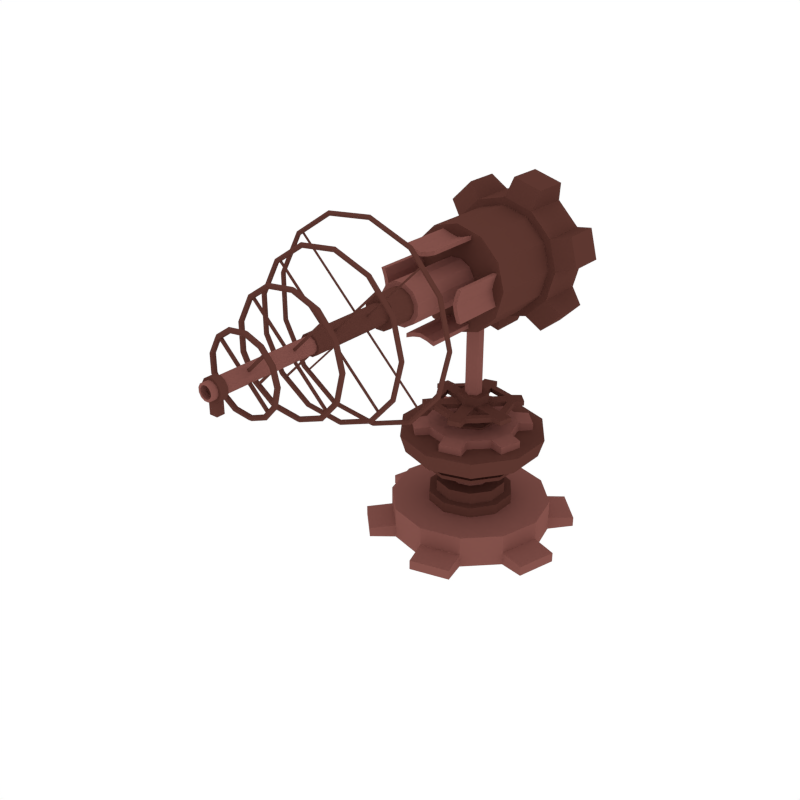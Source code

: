 # Source: Laser02.blend  (saved by Blender 2.79.0; exported with 4.5.12 LTS)
import bpy
from mathutils import Matrix  # noqa: F401  (used for matrix-valued properties, if any)

bpy.ops.wm.read_factory_settings(use_empty=True)
scene = bpy.context.scene
scene.name = 'Scene'

# ---- collections
col_collection_1 = bpy.data.collections.new('Collection 1'); scene.collection.children.link(col_collection_1)

# ---- materials (node trees are filled in below, after node groups)
mat_dark = bpy.data.materials.new('Dark')
mat_dark.alpha_threshold = 0.0
mat_dark.diffuse_color = (0.1107, 0.03844, 0.02956, 1.0)
mat_dark.roughness = 0.5
mat_light = bpy.data.materials.new('Light')
mat_light.alpha_threshold = 0.0
mat_light.diffuse_color = (0.233, 0.08512, 0.07147, 1.0)
mat_light.roughness = 0.5

# ---- material node trees

# ---- world
world_world = bpy.data.worlds.new('World'); scene.world = world_world
world_world.color = (1.0, 1.0, 1.0)
world_world.use_sun_shadow = False
world_world.sun_shadow_jitter_overblur = 0.0
world_world.cycles.sampling_method = 'NONE'
world_world.cycles.sample_map_resolution = 256

# ---- meshes
me_cylinder_002 = bpy.data.meshes.new('Cylinder.002')
me_cylinder_002.from_pydata([(9.506e-07, 0.4792, 0.6761), (9.532e-07, 0.3093, 0.4357), (0.2817, 0.3877, 0.6761), (0.1818, 0.2502, 0.4357), (0.4558, 0.1481, 0.6761), (0.2941, 0.09556, 0.4357), (0.4558, -0.1481, 0.6761), (0.2941, -0.09556, 0.4357), (0.2817, -0.3877, 0.6761), (0.1818, -0.2502, 0.4357), (9.087e-07, -0.4792, 0.6761), (9.262e-07, -0.3093, 0.4357), (-0.2817, -0.3877, 0.6761), (-0.1818, -0.2502, 0.4357), (-0.4558, -0.1481, 0.6761), (-0.2941, -0.09556, 0.4357), (-0.4558, 0.1481, 0.6761), (-0.2941, 0.09556, 0.4357), (-0.2817, 0.3877, 0.6761), (-0.1818, 0.2502, 0.4357), (0.1426, 0.1963, 0.4194), (9.552e-07, 0.2426, 0.4194), (0.2307, 0.07497, 0.4194), (0.2307, -0.07497, 0.4194), (0.1426, -0.1963, 0.4194), (9.34e-07, -0.2426, 0.4194), (-0.1426, -0.1963, 0.4194), (-0.2307, -0.07497, 0.4194), (-0.2307, 0.07497, 0.4194), (-0.1426, 0.1963, 0.4194), (0.1334, 0.1836, 0.3898), (9.551e-07, 0.227, 0.3898), (0.2158, 0.07013, 0.3898), (0.2158, -0.07013, 0.3898), (0.1334, -0.1836, 0.3898), (9.353e-07, -0.227, 0.3898), (-0.1334, -0.1836, 0.3898), (-0.2158, -0.07013, 0.3898), (-0.2158, 0.07013, 0.3898), (-0.1334, 0.1836, 0.3898), (0.07729, 0.1064, 0.3898), (9.545e-07, 0.1315, 0.3898), (0.1251, 0.04063, 0.3898), (0.1251, -0.04063, 0.3898), (0.07729, -0.1064, 0.3898), (9.43e-07, -0.1315, 0.3898), (-0.07729, -0.1064, 0.3898), (-0.1251, -0.04063, 0.3898), (-0.1251, 0.04063, 0.3898), (-0.07729, 0.1064, 0.3898), (0.07729, 0.1064, 0.3163), (9.545e-07, 0.1315, 0.3163), (0.1251, 0.04063, 0.3163), (0.1251, -0.04063, 0.3163), (0.07729, -0.1064, 0.3163), (9.43e-07, -0.1315, 0.3163), (-0.07729, -0.1064, 0.3163), (-0.1251, -0.04063, 0.3163), (-0.1251, 0.04063, 0.3163), (-0.07729, 0.1064, 0.3163), (0.1356, 0.1867, 0.3163), (9.551e-07, 0.2307, 0.3163), (0.2194, 0.0713, 0.3163), (0.2194, -0.0713, 0.3163), (0.1356, -0.1867, 0.3163), (9.35e-07, -0.2307, 0.3163), (-0.1356, -0.1867, 0.3163), (-0.2194, -0.0713, 0.3163), (-0.2194, 0.0713, 0.3163), (-0.1356, 0.1867, 0.3163), (0.1356, 0.1867, 0.2389), (9.551e-07, 0.2307, 0.2389), (0.2194, 0.0713, 0.2389), (0.2194, -0.0713, 0.2389), (0.1356, -0.1867, 0.2389), (9.35e-07, -0.2307, 0.2389), (-0.1356, -0.1867, 0.2389), (-0.2194, -0.0713, 0.2389), (-0.2194, 0.0713, 0.2389), (-0.1356, 0.1867, 0.2389), (0.1646, 0.2265, 0.2369), (9.554e-07, 0.28, 0.2369), (0.2663, 0.08653, 0.2369), (0.2663, -0.08653, 0.2369), (0.1646, -0.2265, 0.2369), (9.31e-07, -0.28, 0.2369), (-0.1646, -0.2265, 0.2369), (-0.2663, -0.08653, 0.2369), (-0.2663, 0.08653, 0.2369), (-0.1646, 0.2265, 0.2369), (0.1646, 0.2265, 0.1563), (9.554e-07, 0.28, 0.1563), (0.2663, 0.08653, 0.1563), (0.2663, -0.08653, 0.1563), (0.1646, -0.2265, 0.1563), (9.31e-07, -0.28, 0.1563), (-0.1646, -0.2265, 0.1563), (-0.2663, -0.08653, 0.1563), (-0.2663, 0.08653, 0.1563), (-0.1646, 0.2265, 0.1563), (0.1472, 0.2026, 0.1563), (9.553e-07, 0.2504, 0.1563), (0.2381, 0.07738, 0.1563), (0.2381, -0.07738, 0.1563), (0.1472, -0.2026, 0.1563), (9.334e-07, -0.2504, 0.1563), (-0.1472, -0.2026, 0.1563), (-0.2381, -0.07738, 0.1563), (-0.2381, 0.07738, 0.1563), (-0.1472, 0.2026, 0.1563), (0.1472, 0.2026, 0.1647), (9.553e-07, 0.2504, 0.1647), (0.2381, 0.07738, 0.1647), (0.2381, -0.07738, 0.1647), (0.1472, -0.2026, 0.1647), (9.334e-07, -0.2504, 0.1647), (-0.1472, -0.2026, 0.1647), (-0.2381, -0.07738, 0.1647), (-0.2381, 0.07738, 0.1647), (-0.1472, 0.2026, 0.1647), (9.517e-07, 0.4427, 0.5559), (0.2602, 0.3582, 0.5559), (0.421, 0.1368, 0.5559), (0.421, -0.1368, 0.5559), (0.2602, -0.3582, 0.5559), (9.13e-07, -0.4427, 0.5559), (-0.2602, -0.3582, 0.5559), (-0.421, -0.1368, 0.5559), (-0.421, 0.1368, 0.5559), (-0.2602, 0.3582, 0.5559), (9.484e-07, 0.5243, -0.0436), (9.484e-07, 0.5243, 0.0436), (0.2622, 0.4541, -0.0436), (0.2622, 0.4541, 0.0436), (0.4541, 0.2622, -0.0436), (0.4541, 0.2622, 0.0436), (0.5243, 7.878e-08, -0.0436), (0.5243, 7.878e-08, 0.0436), (0.4541, -0.2622, -0.0436), (0.4541, -0.2622, 0.0436), (0.2622, -0.4541, -0.0436), (0.2622, -0.4541, 0.0436), (1.028e-06, -0.5243, -0.0436), (1.028e-06, -0.5243, 0.0436), (-0.2622, -0.4541, -0.0436), (-0.2622, -0.4541, 0.0436), (-0.4541, -0.2622, -0.0436), (-0.4541, -0.2622, 0.0436), (-0.5243, -1.421e-07, -0.0436), (-0.5243, -1.421e-07, 0.0436), (-0.4541, 0.2622, -0.0436), (-0.4541, 0.2622, 0.0436), (-0.2622, 0.4541, -0.0436), (-0.2622, 0.4541, 0.0436), (-0.04622, 0.6884, -0.0321), (-0.04622, 0.6884, 0.0321), (0.3842, 0.573, 0.0321), (0.3842, 0.573, -0.0321), (0.573, 0.3842, -0.0321), (0.573, 0.3842, 0.0321), (0.6884, -0.04622, 0.0321), (0.6884, -0.04622, -0.0321), (0.6193, -0.3042, -0.0321), (0.6193, -0.3042, 0.0321), (0.3042, -0.6193, 0.0321), (0.3042, -0.6193, -0.0321), (0.04622, -0.6884, -0.0321), (0.04622, -0.6884, 0.0321), (-0.3842, -0.573, 0.0321), (-0.3842, -0.573, -0.0321), (-0.573, -0.3842, -0.0321), (-0.573, -0.3842, 0.0321), (-0.6884, 0.04622, 0.0321), (-0.6884, 0.04622, -0.0321), (-0.6193, 0.3042, -0.0321), (-0.6193, 0.3042, 0.0321), (-0.3042, 0.6193, 0.0321), (-0.3042, 0.6193, -0.0321), (0.2622, 0.4541, 0.1693), (9.484e-07, 0.5243, 0.1693), (0.4541, 0.2622, 0.1693), (0.5243, 7.878e-08, 0.1693), (0.4541, -0.2622, 0.1693), (0.2622, -0.4541, 0.1693), (1.028e-06, -0.5243, 0.1693), (-0.2622, -0.4541, 0.1693), (-0.4541, -0.2622, 0.1693), (-0.5243, -1.421e-07, 0.1693), (-0.4541, 0.2622, 0.1693), (-0.2622, 0.4541, 0.1693), (9.537e-07, 0.2627, 0.5544), (0.1544, 0.2125, 0.5544), (0.2499, 0.08118, 0.5544), (0.2499, -0.08118, 0.5544), (0.1544, -0.2125, 0.5544), (9.308e-07, -0.2627, 0.5544), (-0.1544, -0.2125, 0.5544), (-0.2498, -0.08118, 0.5544), (-0.2498, 0.08118, 0.5544), (-0.1544, 0.2125, 0.5544), (9.546e-07, 0.2217, 0.4653), (0.1303, 0.1794, 0.4653), (0.2109, 0.06851, 0.4653), (0.2109, -0.06851, 0.4653), (0.1303, -0.1794, 0.4653), (9.352e-07, -0.2217, 0.4653), (-0.1303, -0.1794, 0.4653), (-0.2109, -0.06851, 0.4653), (-0.2109, 0.06851, 0.4653), (-0.1303, 0.1794, 0.4653), (9.545e-07, 0.3174, 0.4648), (0.1866, 0.2568, 0.4648), (0.3019, 0.09808, 0.4648), (0.3019, -0.09808, 0.4648), (0.1866, -0.2568, 0.4648), (9.268e-07, -0.3174, 0.4648), (-0.1866, -0.2568, 0.4648), (-0.3019, -0.09808, 0.4648), (-0.3019, 0.09808, 0.4648), (-0.1866, 0.2568, 0.4648)], [], [(210, 211, 3, 1), (211, 212, 5, 3), (212, 213, 7, 5), (213, 214, 9, 7), (214, 215, 11, 9), (215, 216, 13, 11), (216, 217, 15, 13), (217, 218, 17, 15), (15, 27, 26, 13), (218, 219, 19, 17), (219, 210, 1, 19), (0, 18, 16, 14, 12, 10, 8, 6, 4, 2), (28, 38, 37, 27), (13, 26, 25, 11), (11, 25, 24, 9), (9, 24, 23, 7), (3, 20, 21, 1), (7, 23, 22, 5), (5, 22, 20, 3), (1, 21, 29, 19), (19, 29, 28, 17), (17, 28, 27, 15), (33, 43, 42, 32), (25, 35, 34, 24), (22, 32, 30, 20), (29, 39, 38, 28), (26, 36, 35, 25), (23, 33, 32, 22), (21, 31, 39, 29), (27, 37, 36, 26), (24, 34, 33, 23), (20, 30, 31, 21), (47, 57, 56, 46), (31, 41, 49, 39), (37, 47, 46, 36), (34, 44, 43, 33), (30, 40, 41, 31), (38, 48, 47, 37), (35, 45, 44, 34), (32, 42, 40, 30), (39, 49, 48, 38), (36, 46, 45, 35), (54, 64, 63, 53), (44, 54, 53, 43), (40, 50, 51, 41), (48, 58, 57, 47), (45, 55, 54, 44), (42, 52, 50, 40), (49, 59, 58, 48), (46, 56, 55, 45), (43, 53, 52, 42), (41, 51, 59, 49), (60, 70, 71, 61), (50, 60, 61, 51), (58, 68, 67, 57), (55, 65, 64, 54), (52, 62, 60, 50), (59, 69, 68, 58), (56, 66, 65, 55), (53, 63, 62, 52), (51, 61, 69, 59), (57, 67, 66, 56), (78, 88, 87, 77), (68, 78, 77, 67), (65, 75, 74, 64), (62, 72, 70, 60), (69, 79, 78, 68), (66, 76, 75, 65), (63, 73, 72, 62), (61, 71, 79, 69), (67, 77, 76, 66), (64, 74, 73, 63), (85, 95, 94, 84), (75, 85, 84, 74), (72, 82, 80, 70), (79, 89, 88, 78), (76, 86, 85, 75), (73, 83, 82, 72), (71, 81, 89, 79), (77, 87, 86, 76), (74, 84, 83, 73), (70, 80, 81, 71), (97, 107, 106, 96), (82, 92, 90, 80), (89, 99, 98, 88), (86, 96, 95, 85), (83, 93, 92, 82), (81, 91, 99, 89), (87, 97, 96, 86), (84, 94, 93, 83), (80, 90, 91, 81), (88, 98, 97, 87), (104, 114, 113, 103), (94, 104, 103, 93), (90, 100, 101, 91), (98, 108, 107, 97), (95, 105, 104, 94), (92, 102, 100, 90), (99, 109, 108, 98), (96, 106, 105, 95), (93, 103, 102, 92), (91, 101, 109, 99), (110, 112, 113, 114, 115, 116, 117, 118, 119, 111), (100, 110, 111, 101), (108, 118, 117, 107), (105, 115, 114, 104), (102, 112, 110, 100), (109, 119, 118, 108), (106, 116, 115, 105), (103, 113, 112, 102), (101, 111, 119, 109), (107, 117, 116, 106), (18, 0, 120, 129), (16, 18, 129, 128), (14, 16, 128, 127), (12, 14, 127, 126), (10, 12, 126, 125), (8, 10, 125, 124), (6, 8, 124, 123), (4, 6, 123, 122), (2, 4, 122, 121), (0, 2, 121, 120), (130, 131, 133, 132), (149, 151, 175, 172), (134, 135, 137, 136), (144, 145, 168, 169), (138, 139, 141, 140), (135, 134, 158, 159), (142, 143, 145, 144), (150, 148, 173, 174), (146, 147, 149, 148), (153, 131, 155, 176), (137, 135, 180, 181), (150, 151, 153, 152), (133, 135, 159, 156), (130, 132, 134, 136, 138, 140, 142, 144, 146, 148, 150, 152), (157, 156, 159, 158), (161, 160, 163, 162), (165, 164, 167, 166), (169, 168, 171, 170), (173, 172, 175, 174), (177, 176, 155, 154), (146, 144, 169, 170), (140, 141, 164, 165), (151, 150, 174, 175), (145, 147, 171, 168), (142, 140, 165, 166), (136, 137, 160, 161), (147, 146, 170, 171), (131, 130, 154, 155), (141, 143, 167, 164), (138, 136, 161, 162), (132, 133, 156, 157), (143, 142, 166, 167), (152, 153, 176, 177), (137, 139, 163, 160), (134, 132, 157, 158), (130, 152, 177, 154), (139, 138, 162, 163), (148, 149, 172, 173), (178, 179, 189, 188, 187, 186, 185, 184, 183, 182, 181, 180), (153, 151, 188, 189), (135, 133, 178, 180), (151, 149, 187, 188), (149, 147, 186, 187), (147, 145, 185, 186), (145, 143, 184, 185), (143, 141, 183, 184), (141, 139, 182, 183), (139, 137, 181, 182), (131, 153, 189, 179), (133, 131, 179, 178), (129, 120, 190, 199), (128, 129, 199, 198), (127, 128, 198, 197), (126, 127, 197, 196), (125, 126, 196, 195), (124, 125, 195, 194), (123, 124, 194, 193), (122, 123, 193, 192), (121, 122, 192, 191), (120, 121, 191, 190), (199, 190, 200, 209), (198, 199, 209, 208), (197, 198, 208, 207), (196, 197, 207, 206), (195, 196, 206, 205), (194, 195, 205, 204), (193, 194, 204, 203), (192, 193, 203, 202), (191, 192, 202, 201), (190, 191, 201, 200), (209, 200, 210, 219), (208, 209, 219, 218), (207, 208, 218, 217), (206, 207, 217, 216), (205, 206, 216, 215), (204, 205, 215, 214), (203, 204, 214, 213), (202, 203, 213, 212), (201, 202, 212, 211), (200, 201, 211, 210)])
me_cylinder_002.polygons.foreach_set('material_index', [0, 0, 0, 0, 0, 0, 0, 0, 0, 0, 0, 0, 0, 0, 0, 0, 0, 0, 0, 0, 0, 0, 0, 0, 0, 0, 0, 0, 0, 0, 0, 0, 1, 0, 0, 0, 0, 0, 0, 0, 0, 0, 0, 1, 1, 1, 1, 1, 1, 1, 1, 1, 0, 0, 0, 0, 0, 0, 0, 0, 0, 0, 0, 0, 0, 0, 0, 0, 0, 0, 0, 0, 0, 0, 0, 0, 0, 0, 0, 0, 0, 0, 0, 0, 0, 0, 0, 0, 0, 0, 0, 0, 0, 0, 0, 0, 0, 0, 0, 0, 0, 0, 1, 0, 0, 0, 0, 0, 0, 0, 0, 0, 0, 0, 0, 0, 0, 0, 0, 0, 0, 0, 1, 1, 1, 1, 1, 1, 1, 1, 1, 1, 1, 1, 1, 1, 1, 1, 1, 1, 1, 1, 1, 1, 1, 1, 1, 1, 1, 1, 1, 1, 1, 1, 1, 1, 1, 1, 1, 1, 1, 1, 1, 1, 1, 1, 1, 1, 1, 1, 1, 1, 0, 0, 0, 0, 0, 0, 0, 0, 0, 0, 0, 0, 0, 0, 0, 0, 0, 0, 0, 0, 0, 0, 0, 0, 0, 0, 0, 0, 0, 0])
me_cylinder_002.materials.append(mat_dark)
me_cylinder_002.materials.append(mat_light)
me_cylinder_002.use_remesh_preserve_volume = False
me_cylinder_002.use_remesh_preserve_attributes = False
me_cylinder_002.use_mirror_vertex_groups = False
me_cylinder_002.update()
me_cylinder_247 = bpy.data.meshes.new('Cylinder.247')
me_cylinder_247.from_pydata([(0.1274, -0.7246, 0.3492), (0.1274, -0.06371, 0.3492), (0.1277, -0.7246, 0.2786), (0.1277, -0.06371, 0.2786), (0.09253, -0.7246, 0.2173), (0.09253, -0.06371, 0.2173), (0.03146, -0.7246, 0.1817), (0.03146, -0.06371, 0.1817), (-0.0392, -0.7246, 0.1815), (-0.0392, -0.06371, 0.1815), (-0.1005, -0.7246, 0.2166), (-0.1005, -0.06371, 0.2166), (-0.136, -0.7246, 0.2777), (-0.136, -0.06371, 0.2777), (-0.1363, -0.7246, 0.3483), (-0.1363, -0.06371, 0.3483), (-0.1012, -0.7246, 0.4097), (-0.1012, -0.06371, 0.4097), (-0.04008, -0.7246, 0.4452), (-0.04008, -0.06371, 0.4452), (0.03058, -0.7246, 0.4454), (0.03058, -0.06371, 0.4454), (0.09189, -0.7246, 0.4103), (0.09189, -0.06371, 0.4103), (0.09691, -0.7246, 0.3409), (0.09709, -0.7246, 0.2867), (0.0701, -0.7246, 0.2395), (0.02318, -0.7246, 0.2122), (-0.03111, -0.7246, 0.2121), (-0.07822, -0.7246, 0.239), (-0.1055, -0.7246, 0.286), (-0.1057, -0.7246, 0.3403), (-0.07872, -0.7246, 0.3874), (-0.03179, -0.7246, 0.4147), (0.0225, -0.7246, 0.4149), (0.0696, -0.7246, 0.3879), (0.09691, -0.8925, 0.3409), (0.09709, -0.8925, 0.2867), (0.0701, -0.8925, 0.2395), (0.02318, -0.8925, 0.2122), (-0.03111, -0.8925, 0.2121), (-0.07822, -0.8925, 0.239), (-0.1055, -0.8925, 0.286), (-0.1057, -0.8925, 0.3403), (-0.07872, -0.8925, 0.3874), (-0.03179, -0.8925, 0.4147), (0.0225, -0.8925, 0.4149), (0.0696, -0.8925, 0.3879), (0.05846, -0.8925, 0.3305), (0.05857, -0.8925, 0.2968), (0.04184, -0.8925, 0.2676), (0.01274, -0.8925, 0.2507), (-0.02093, -0.8925, 0.2506), (-0.05015, -0.8925, 0.2673), (-0.06708, -0.8925, 0.2964), (-0.06719, -0.8925, 0.3301), (-0.05046, -0.8925, 0.3593), (-0.02135, -0.8925, 0.3762), (0.01231, -0.8925, 0.3763), (0.04153, -0.8925, 0.3596), (0.05846, -1.44, 0.3305), (0.05857, -1.44, 0.2968), (0.04184, -1.44, 0.2676), (0.01274, -1.44, 0.2507), (-0.02093, -1.44, 0.2506), (-0.05015, -1.44, 0.2673), (-0.06708, -1.44, 0.2964), (-0.06719, -1.44, 0.3301), (-0.05046, -1.44, 0.3593), (-0.02135, -1.44, 0.3762), (0.01231, -1.44, 0.3763), (0.04153, -1.44, 0.3596), (0.04482, -1.44, 0.3268), (0.04491, -1.44, 0.3004), (0.03181, -1.44, 0.2776), (0.009032, -1.44, 0.2643), (-0.01732, -1.44, 0.2642), (-0.04019, -1.44, 0.2773), (-0.05344, -1.44, 0.3001), (-0.05353, -1.44, 0.3265), (-0.04043, -1.44, 0.3493), (-0.01765, -1.44, 0.3626), (0.008702, -1.44, 0.3627), (0.03157, -1.44, 0.3496), (0.04482, -2.139, 0.3268), (0.04491, -2.139, 0.3004), (0.03181, -2.139, 0.2776), (0.009032, -2.139, 0.2643), (-0.01732, -2.139, 0.2642), (-0.04019, -2.139, 0.2773), (-0.05344, -2.139, 0.3001), (-0.05353, -2.139, 0.3265), (-0.04043, -2.139, 0.3493), (-0.01765, -2.139, 0.3626), (0.008702, -2.139, 0.3627), (0.03157, -2.139, 0.3496), (0.02116, -2.055, 0.2487), (-0.02935, -2.055, 0.2485), (-0.0513, -2.055, 0.2657), (-0.06866, -2.055, 0.2955), (-0.06878, -2.055, 0.3301), (-0.05162, -2.055, 0.36), (-0.02178, -2.055, 0.3774), (0.01273, -2.055, 0.3775), (0.04269, -2.055, 0.3603), (0.06004, -2.055, 0.3305), (0.06016, -2.055, 0.296), (0.043, -2.055, 0.266), (0.02116, -2.104, 0.2487), (-0.02935, -2.104, 0.2485), (-0.0513, -2.104, 0.2657), (-0.06866, -2.104, 0.2955), (-0.06878, -2.104, 0.3301), (-0.05162, -2.104, 0.36), (-0.02178, -2.104, 0.3774), (0.01273, -2.104, 0.3775), (0.04269, -2.104, 0.3603), (0.06004, -2.104, 0.3305), (0.06016, -2.104, 0.296), (0.043, -2.104, 0.266), (0.03184, -2.139, 0.3233), (0.03191, -2.139, 0.3039), (0.02227, -2.139, 0.2871), (0.005507, -2.139, 0.2773), (-0.01388, -2.139, 0.2772), (-0.03071, -2.139, 0.2869), (-0.04046, -2.139, 0.3036), (-0.04052, -2.139, 0.323), (-0.03089, -2.139, 0.3399), (-0.01413, -2.139, 0.3496), (0.005264, -2.139, 0.3497), (0.02209, -2.139, 0.34), (0.03184, -1.457, 0.3233), (0.0319, -1.457, 0.3039), (0.02227, -1.457, 0.2871), (0.005507, -1.457, 0.2773), (-0.01388, -1.457, 0.2772), (-0.03071, -1.457, 0.2869), (-0.04046, -1.457, 0.3036), (-0.04052, -1.457, 0.323), (-0.03089, -1.457, 0.3399), (-0.01413, -1.457, 0.3496), (0.005264, -1.457, 0.3497), (0.02209, -1.457, 0.34), (0.02116, -2.055, 0.1749), (-0.02935, -2.055, 0.1748), (0.02116, -2.104, 0.1749), (-0.02935, -2.104, 0.1748), (0.2609, -0.5472, 0.414), (0.2609, 0.06002, 0.414), (0.261, -0.5472, 0.2138), (0.261, 0.06002, 0.2138), (0.2878, -0.5472, 0.414), (0.2879, -0.5472, 0.2138), (0.2879, 0.06002, 0.2138), (0.2878, 0.06002, 0.414), (0.2421, -0.5472, 0.3639), (0.2318, -0.5472, 0.3139), (0.2422, -0.5472, 0.2639), (0.2422, 0.06002, 0.2639), (0.2318, 0.06002, 0.3139), (0.2421, 0.06002, 0.3639), (0.269, -0.5472, 0.3639), (0.2587, -0.5472, 0.3139), (0.2691, -0.5472, 0.2639), (0.2691, 0.06002, 0.2639), (0.2587, 0.06002, 0.3139), (0.269, 0.06002, 0.3639), (-0.2614, -0.5472, 0.414), (-0.2614, 0.06002, 0.414), (-0.2615, -0.5472, 0.2138), (-0.2615, 0.06002, 0.2138), (-0.2883, -0.5472, 0.414), (-0.2884, -0.5472, 0.2138), (-0.2884, 0.06002, 0.2138), (-0.2883, 0.06002, 0.414), (-0.2426, -0.5472, 0.3639), (-0.2324, -0.5472, 0.3139), (-0.2427, -0.5472, 0.2639), (-0.2427, 0.06002, 0.2639), (-0.2324, 0.06002, 0.3139), (-0.2426, 0.06002, 0.3639), (-0.2695, -0.5472, 0.3639), (-0.2593, -0.5472, 0.3139), (-0.2696, -0.5472, 0.2639), (-0.2696, 0.06002, 0.2639), (-0.2593, 0.06002, 0.3139), (-0.2695, 0.06002, 0.3639), (9.039e-07, 0.2542, -0.07236), (9.039e-07, 0.5579, -0.07236), (0.1929, 0.2542, -0.02066), (0.1929, 0.5579, -0.02066), (0.3342, 0.2542, 0.1206), (0.3342, 0.5579, 0.1206), (0.3859, 0.2542, 0.3135), (0.3859, 0.5579, 0.3135), (0.3342, 0.2542, 0.5065), (0.3342, 0.5579, 0.5065), (0.1929, 0.2542, 0.6477), (0.1929, 0.5579, 0.6477), (9.621e-07, 0.2542, 0.6994), (9.621e-07, 0.5579, 0.6994), (-0.1929, 0.2542, 0.6477), (-0.1929, 0.5579, 0.6477), (-0.3342, 0.2542, 0.5065), (-0.3342, 0.5579, 0.5065), (-0.3859, 0.2542, 0.3135), (-0.3859, 0.5579, 0.3135), (-0.3342, 0.2542, 0.1206), (-0.3342, 0.5579, 0.1206), (-0.1929, 0.2542, -0.02066), (-0.1929, 0.5579, -0.02066), (-0.03402, 0.2943, -0.1931), (-0.03402, 0.5178, -0.1931), (0.2828, 0.5178, -0.1082), (0.2828, 0.2943, -0.1082), (0.4217, 0.2943, 0.03076), (0.4217, 0.5178, 0.03076), (0.5066, 0.5178, 0.3475), (0.5066, 0.2943, 0.3475), (0.4558, 0.2943, 0.5374), (0.4558, 0.5178, 0.5374), (0.2238, 0.5178, 0.7693), (0.2238, 0.2943, 0.7693), (0.03402, 0.2943, 0.8201), (0.03402, 0.5178, 0.8201), (-0.2828, 0.5178, 0.7353), (-0.2828, 0.2943, 0.7353), (-0.4217, 0.2943, 0.5963), (-0.4217, 0.5178, 0.5963), (-0.5066, 0.5178, 0.2795), (-0.5066, 0.2943, 0.2795), (-0.4558, 0.2943, 0.08968), (-0.4558, 0.5178, 0.08968), (-0.2238, 0.5178, -0.1422), (-0.2238, 0.2943, -0.1422), (9.033e-07, 0.2542, -0.0243), (0.1689, 0.2542, 0.02096), (0.2926, 0.2542, 0.1446), (0.3378, 0.2542, 0.3135), (0.2926, 0.2542, 0.4824), (0.1689, 0.2542, 0.6061), (9.543e-07, 0.2542, 0.6513), (-0.1689, 0.2542, 0.6061), (-0.2926, 0.2542, 0.4824), (-0.3378, 0.2542, 0.3135), (-0.2926, 0.2542, 0.1446), (-0.1689, 0.2542, 0.02096), (9.033e-07, -0.2108, -0.0243), (0.1689, -0.2108, 0.02096), (0.2926, -0.2108, 0.1446), (0.3378, -0.2108, 0.3135), (0.2926, -0.2108, 0.4824), (0.1689, -0.2108, 0.6061), (9.543e-07, -0.2108, 0.6513), (-0.1689, -0.2108, 0.6061), (-0.2926, -0.2108, 0.4824), (-0.3378, -0.2108, 0.3135), (-0.2926, -0.2108, 0.1446), (-0.1689, -0.2108, 0.02096), (0.09981, -0.5472, 0.05279), (0.09981, 0.06002, 0.05279), (-0.1003, -0.5472, 0.05262), (-0.1003, 0.06002, 0.05262), (0.09981, -0.5472, 0.02588), (-0.1003, -0.5472, 0.02572), (-0.1003, 0.06002, 0.02572), (0.09981, 0.06002, 0.02588), (0.04978, -0.5472, 0.07152), (-0.0002569, -0.5472, 0.08181), (-0.05029, -0.5472, 0.07144), (-0.05029, 0.06002, 0.07144), (-0.000257, 0.06002, 0.08181), (0.04978, 0.06002, 0.07152), (0.04978, -0.5472, 0.04462), (-0.0002569, -0.5472, 0.05491), (-0.05029, -0.5472, 0.04454), (-0.05029, 0.06002, 0.04454), (-0.000257, 0.06002, 0.05491), (0.04978, 0.06002, 0.04462), (0.09981, -0.5472, 0.575), (0.09981, 0.06002, 0.575), (-0.1003, -0.5472, 0.5752), (-0.1003, 0.06002, 0.5752), (0.09981, -0.5472, 0.6019), (-0.1003, -0.5472, 0.6021), (-0.1003, 0.06002, 0.6021), (0.09981, 0.06002, 0.6019), (0.04978, -0.5472, 0.5563), (-0.0002568, -0.5472, 0.546), (-0.05029, -0.5472, 0.5564), (-0.05029, 0.06002, 0.5564), (-0.000257, 0.06002, 0.546), (0.04978, 0.06002, 0.5563), (0.04978, -0.5472, 0.5832), (-0.0002568, -0.5472, 0.5729), (-0.05029, -0.5472, 0.5833), (-0.05029, 0.06002, 0.5833), (-0.000257, 0.06002, 0.5729), (0.04978, 0.06002, 0.5832), (0.3706, -1.583, 0.313), (0.3584, -1.566, 0.313), (0.3412, -1.571, 0.313), (0.3375, -1.583, 0.313), (0.3412, -1.594, 0.313), (0.3584, -1.599, 0.313), (0.3277, -1.583, 0.1388), (0.3169, -1.566, 0.1444), (0.3016, -1.571, 0.1524), (0.2984, -1.583, 0.1542), (0.3016, -1.594, 0.1524), (0.3169, -1.599, 0.1444), (0.2087, -1.583, 0.004451), (0.2018, -1.566, 0.01447), (0.192, -1.571, 0.02865), (0.1899, -1.583, 0.03169), (0.192, -1.594, 0.02865), (0.2018, -1.599, 0.01447), (0.04088, -1.583, -0.05918), (0.03942, -1.566, -0.04709), (0.03734, -1.571, -0.02999), (0.03689, -1.583, -0.02633), (0.03734, -1.594, -0.02999), (0.03942, -1.599, -0.04709), (-0.1373, -1.583, -0.03755), (-0.1329, -1.566, -0.02617), (-0.1268, -1.571, -0.01006), (-0.1255, -1.583, -0.006608), (-0.1268, -1.594, -0.01006), (-0.1329, -1.599, -0.02617), (-0.2849, -1.583, 0.06439), (-0.2758, -1.566, 0.07246), (-0.2629, -1.571, 0.08389), (-0.2602, -1.583, 0.08633), (-0.2629, -1.594, 0.08389), (-0.2758, -1.599, 0.07246), (-0.3683, -1.583, 0.2233), (-0.3565, -1.566, 0.2262), (-0.3398, -1.571, 0.2303), (-0.3362, -1.583, 0.2312), (-0.3398, -1.594, 0.2303), (-0.3565, -1.599, 0.2262), (-0.3683, -1.583, 0.4027), (-0.3565, -1.566, 0.3998), (-0.3398, -1.571, 0.3957), (-0.3362, -1.583, 0.3948), (-0.3398, -1.594, 0.3957), (-0.3565, -1.599, 0.3998), (-0.2849, -1.583, 0.5616), (-0.2758, -1.566, 0.5536), (-0.2629, -1.571, 0.5421), (-0.2602, -1.583, 0.5397), (-0.2629, -1.594, 0.5421), (-0.2758, -1.599, 0.5536), (-0.1373, -1.583, 0.6636), (-0.1329, -1.566, 0.6522), (-0.1268, -1.571, 0.6361), (-0.1255, -1.583, 0.6326), (-0.1268, -1.594, 0.6361), (-0.1329, -1.599, 0.6522), (0.04088, -1.583, 0.6852), (0.03942, -1.566, 0.6731), (0.03734, -1.571, 0.656), (0.03689, -1.583, 0.6524), (0.03734, -1.594, 0.656), (0.03942, -1.599, 0.6731), (0.2087, -1.583, 0.6216), (0.2018, -1.566, 0.6116), (0.192, -1.571, 0.5974), (0.1899, -1.583, 0.5943), (0.192, -1.594, 0.5974), (0.2018, -1.599, 0.6116), (0.3277, -1.583, 0.4873), (0.3169, -1.566, 0.4816), (0.3016, -1.571, 0.4736), (0.2984, -1.583, 0.4719), (0.3016, -1.594, 0.4736), (0.3169, -1.599, 0.4816), (-0.2494, -1.59, 0.548), (-0.2393, -1.59, 0.5581), (-0.2494, -1.576, 0.548), (-0.2393, -1.576, 0.5581), (0.2307, -1.59, 0.06791), (0.2408, -1.59, 0.07801), (0.2307, -1.576, 0.06791), (0.2408, -1.576, 0.07801), (0.2307, -1.59, 0.5581), (0.2408, -1.59, 0.548), (0.2307, -1.576, 0.5581), (0.2408, -1.576, 0.548), (-0.2494, -1.59, 0.07801), (-0.2393, -1.59, 0.06791), (-0.2494, -1.576, 0.07801), (-0.2393, -1.576, 0.06791), (0.5018, -1.293, 0.313), (0.4897, -1.278, 0.313), (0.474, -1.283, 0.313), (0.4715, -1.293, 0.313), (0.474, -1.304, 0.313), (0.4897, -1.309, 0.313), (0.4438, -1.293, 0.0778), (0.4331, -1.278, 0.08345), (0.4192, -1.283, 0.09073), (0.417, -1.293, 0.09188), (0.4192, -1.304, 0.09073), (0.4331, -1.309, 0.08345), (0.2832, -1.293, -0.1035), (0.2763, -1.278, -0.09353), (0.2674, -1.283, -0.08064), (0.266, -1.293, -0.0786), (0.2674, -1.304, -0.08064), (0.2763, -1.309, -0.09353), (0.0567, -1.293, -0.1894), (0.05523, -1.278, -0.1774), (0.05335, -1.283, -0.1618), (0.05305, -1.293, -0.1594), (0.05335, -1.304, -0.1618), (0.05523, -1.309, -0.1774), (-0.1838, -1.293, -0.1602), (-0.1795, -1.278, -0.1489), (-0.1739, -1.283, -0.1342), (-0.173, -1.293, -0.1319), (-0.1739, -1.304, -0.1342), (-0.1795, -1.309, -0.1489), (-0.3831, -1.293, -0.02261), (-0.3741, -1.278, -0.01456), (-0.3623, -1.283, -0.004172), (-0.3605, -1.293, -0.002531), (-0.3623, -1.304, -0.004172), (-0.3741, -1.309, -0.01456), (-0.4957, -1.293, 0.1919), (-0.4839, -1.278, 0.1948), (-0.4687, -1.283, 0.1985), (-0.4663, -1.293, 0.1991), (-0.4687, -1.304, 0.1985), (-0.4839, -1.309, 0.1948), (-0.4957, -1.293, 0.4341), (-0.4839, -1.278, 0.4312), (-0.4687, -1.283, 0.4275), (-0.4663, -1.293, 0.4269), (-0.4687, -1.304, 0.4275), (-0.4839, -1.309, 0.4312), (-0.3831, -1.293, 0.6486), (-0.3741, -1.278, 0.6406), (-0.3623, -1.283, 0.6302), (-0.3605, -1.293, 0.6286), (-0.3623, -1.304, 0.6302), (-0.3741, -1.309, 0.6406), (-0.1838, -1.293, 0.7862), (-0.1795, -1.278, 0.7749), (-0.1739, -1.283, 0.7602), (-0.173, -1.293, 0.7579), (-0.1739, -1.304, 0.7602), (-0.1795, -1.309, 0.7749), (0.0567, -1.293, 0.8154), (0.05523, -1.278, 0.8034), (0.05335, -1.283, 0.7878), (0.05305, -1.293, 0.7854), (0.05335, -1.304, 0.7878), (0.05523, -1.309, 0.8034), (0.2832, -1.293, 0.7295), (0.2763, -1.278, 0.7196), (0.2674, -1.283, 0.7067), (0.266, -1.293, 0.7046), (0.2674, -1.304, 0.7067), (0.2763, -1.309, 0.7196), (0.4438, -1.293, 0.5482), (0.4331, -1.278, 0.5426), (0.4192, -1.283, 0.5353), (0.417, -1.293, 0.5341), (0.4192, -1.304, 0.5353), (0.4331, -1.309, 0.5426), (-0.3528, -1.299, 0.6534), (-0.3447, -1.299, 0.6615), (-0.3528, -1.288, 0.6534), (-0.3447, -1.288, 0.6615), (0.3361, -1.299, -0.0355), (0.3442, -1.299, -0.02737), (0.3361, -1.288, -0.0355), (0.3442, -1.288, -0.02737), (0.3361, -1.299, 0.6615), (0.3442, -1.299, 0.6534), (0.3361, -1.288, 0.6615), (0.3442, -1.288, 0.6534), (-0.3528, -1.299, -0.02737), (-0.3447, -1.299, -0.0355), (-0.3528, -1.288, -0.02737), (-0.3447, -1.288, -0.0355), (0.2402, -1.893, 0.313), (0.2291, -1.877, 0.313), (0.2122, -1.881, 0.313), (0.2076, -1.893, 0.313), (0.2122, -1.905, 0.313), (0.2291, -1.909, 0.313), (0.2122, -1.893, 0.1994), (0.2024, -1.877, 0.2045), (0.1874, -1.881, 0.2124), (0.1833, -1.893, 0.2145), (0.1874, -1.905, 0.2124), (0.2024, -1.909, 0.2045), (0.1346, -1.893, 0.1118), (0.1283, -1.877, 0.1209), (0.1187, -1.881, 0.1349), (0.1161, -1.893, 0.1386), (0.1187, -1.905, 0.1349), (0.1283, -1.909, 0.1209), (0.02516, -1.893, 0.07028), (0.02383, -1.877, 0.08128), (0.02178, -1.881, 0.09813), (0.02124, -1.893, 0.1026), (0.02178, -1.905, 0.09813), (0.02383, -1.909, 0.08128), (-0.09101, -1.893, 0.08439), (-0.08709, -1.877, 0.09475), (-0.08107, -1.881, 0.1106), (-0.07946, -1.893, 0.1149), (-0.08107, -1.905, 0.1106), (-0.08709, -1.909, 0.09475), (-0.1873, -1.893, 0.1509), (-0.179, -1.877, 0.1582), (-0.1663, -1.881, 0.1695), (-0.1629, -1.893, 0.1725), (-0.1663, -1.905, 0.1695), (-0.179, -1.909, 0.1582), (-0.2417, -1.893, 0.2545), (-0.231, -1.877, 0.2571), (-0.2145, -1.881, 0.2612), (-0.2101, -1.893, 0.2623), (-0.2145, -1.905, 0.2612), (-0.231, -1.909, 0.2571), (-0.2417, -1.893, 0.3715), (-0.231, -1.877, 0.3689), (-0.2145, -1.881, 0.3648), (-0.2101, -1.893, 0.3637), (-0.2145, -1.905, 0.3648), (-0.231, -1.909, 0.3689), (-0.1873, -1.893, 0.4752), (-0.179, -1.877, 0.4678), (-0.1663, -1.881, 0.4566), (-0.1629, -1.893, 0.4535), (-0.1663, -1.905, 0.4566), (-0.179, -1.909, 0.4678), (-0.09101, -1.893, 0.5416), (-0.08709, -1.877, 0.5313), (-0.08107, -1.881, 0.5154), (-0.07946, -1.893, 0.5112), (-0.08107, -1.905, 0.5154), (-0.08709, -1.909, 0.5313), (0.02516, -1.893, 0.5557), (0.02383, -1.877, 0.5447), (0.02178, -1.881, 0.5279), (0.02124, -1.893, 0.5234), (0.02178, -1.905, 0.5279), (0.02383, -1.909, 0.5447), (0.1346, -1.893, 0.5142), (0.1283, -1.877, 0.5051), (0.1187, -1.881, 0.4912), (0.1161, -1.893, 0.4874), (0.1187, -1.905, 0.4912), (0.1283, -1.909, 0.5051), (0.2122, -1.893, 0.4266), (0.2024, -1.877, 0.4215), (0.1874, -1.881, 0.4136), (0.1833, -1.893, 0.4115), (0.1874, -1.905, 0.4136), (0.2024, -1.909, 0.4215), (-0.1651, -1.901, 0.4627), (-0.154, -1.901, 0.4738), (-0.1651, -1.885, 0.4627), (-0.154, -1.885, 0.4738), (0.1453, -1.901, 0.1522), (0.1565, -1.901, 0.1634), (0.1453, -1.885, 0.1522), (0.1565, -1.885, 0.1634), (0.1453, -1.901, 0.4738), (0.1565, -1.901, 0.4627), (0.1453, -1.885, 0.4738), (0.1565, -1.885, 0.4627), (-0.1651, -1.901, 0.1634), (-0.154, -1.901, 0.1522), (-0.1651, -1.885, 0.1634), (-0.154, -1.885, 0.1522), (0.608, -1.043, 0.313), (0.5958, -1.028, 0.313), (0.5811, -1.034, 0.313), (0.5793, -1.043, 0.313), (0.5811, -1.053, 0.313), (0.5958, -1.059, 0.313), (0.5379, -1.043, 0.02846), (0.5271, -1.028, 0.03412), (0.5141, -1.034, 0.04096), (0.5124, -1.043, 0.0418), (0.5141, -1.053, 0.04096), (0.5271, -1.059, 0.03412), (0.3435, -1.043, -0.1909), (0.3366, -1.028, -0.1809), (0.3282, -1.034, -0.1688), (0.3272, -1.043, -0.1673), (0.3282, -1.053, -0.1688), (0.3366, -1.059, -0.1809), (0.0695, -1.043, -0.2948), (0.06803, -1.028, -0.2827), (0.06626, -1.034, -0.2681), (0.06604, -1.043, -0.2663), (0.06626, -1.053, -0.2681), (0.06803, -1.059, -0.2827), (-0.2214, -1.043, -0.2595), (-0.2171, -1.028, -0.2481), (-0.2119, -1.034, -0.2344), (-0.2113, -1.043, -0.2327), (-0.2119, -1.053, -0.2344), (-0.2171, -1.059, -0.2481), (-0.4626, -1.043, -0.09302), (-0.4535, -1.028, -0.08494), (-0.4425, -1.034, -0.07519), (-0.4411, -1.043, -0.07398), (-0.4425, -1.053, -0.07519), (-0.4535, -1.059, -0.08494), (-0.5988, -1.043, 0.1665), (-0.587, -1.028, 0.1694), (-0.5727, -1.034, 0.1729), (-0.5709, -1.043, 0.1733), (-0.5727, -1.053, 0.1729), (-0.587, -1.059, 0.1694), (-0.5988, -1.043, 0.4595), (-0.587, -1.028, 0.4566), (-0.5727, -1.034, 0.4531), (-0.5709, -1.043, 0.4527), (-0.5727, -1.053, 0.4531), (-0.587, -1.059, 0.4566), (-0.4626, -1.043, 0.719), (-0.4535, -1.028, 0.711), (-0.4425, -1.034, 0.7012), (-0.4411, -1.043, 0.7), (-0.4425, -1.053, 0.7012), (-0.4535, -1.059, 0.711), (-0.2214, -1.043, 0.8855), (-0.2171, -1.028, 0.8741), (-0.2119, -1.034, 0.8604), (-0.2113, -1.043, 0.8587), (-0.2119, -1.053, 0.8604), (-0.2171, -1.059, 0.8741), (0.0695, -1.043, 0.9209), (0.06803, -1.028, 0.9088), (0.06626, -1.034, 0.8942), (0.06604, -1.043, 0.8923), (0.06626, -1.053, 0.8942), (0.06803, -1.059, 0.9088), (0.3435, -1.043, 0.8169), (0.3366, -1.028, 0.8069), (0.3282, -1.034, 0.7948), (0.3272, -1.043, 0.7933), (0.3282, -1.053, 0.7948), (0.3366, -1.059, 0.8069), (0.5379, -1.043, 0.5976), (0.5271, -1.028, 0.5919), (0.5141, -1.034, 0.5851), (0.5124, -1.043, 0.5842), (0.5141, -1.053, 0.5851), (0.5271, -1.059, 0.5919), (-0.4254, -1.048, 0.7276), (-0.4188, -1.048, 0.7341), (-0.4254, -1.039, 0.7276), (-0.4188, -1.039, 0.7341), (0.4102, -1.048, -0.1081), (0.4168, -1.048, -0.1015), (0.4102, -1.039, -0.1081), (0.4168, -1.039, -0.1015), (0.4102, -1.048, 0.7341), (0.4168, -1.048, 0.7276), (0.4102, -1.039, 0.7341), (0.4168, -1.039, 0.7276), (-0.4254, -1.048, -0.1015), (-0.4188, -1.048, -0.1081), (-0.4254, -1.039, -0.1015), (-0.4188, -1.039, -0.1081)], [], [(0, 2, 3, 1), (2, 4, 5, 3), (4, 6, 7, 5), (6, 8, 9, 7), (8, 10, 11, 9), (10, 12, 13, 11), (12, 14, 15, 13), (14, 16, 17, 15), (16, 18, 19, 17), (18, 20, 21, 19), (3, 5, 7, 9, 11, 13, 15, 17, 19, 21, 23, 1), (20, 22, 23, 21), (22, 0, 1, 23), (12, 30, 31, 14), (24, 36, 37, 25), (10, 29, 30, 12), (8, 28, 29, 10), (6, 27, 28, 8), (22, 35, 24, 0), (0, 24, 25, 2), (4, 26, 27, 6), (20, 34, 35, 22), (2, 25, 26, 4), (18, 33, 34, 20), (16, 32, 33, 18), (14, 31, 32, 16), (46, 58, 59, 47), (31, 43, 44, 32), (28, 40, 41, 29), (35, 47, 36, 24), (25, 37, 38, 26), (32, 44, 45, 33), (29, 41, 42, 30), (26, 38, 39, 27), (33, 45, 46, 34), (30, 42, 43, 31), (27, 39, 40, 28), (34, 46, 47, 35), (51, 63, 64, 52), (36, 48, 49, 37), (43, 55, 56, 44), (40, 52, 53, 41), (47, 59, 48, 36), (37, 49, 50, 38), (44, 56, 57, 45), (41, 53, 54, 42), (38, 50, 51, 39), (45, 57, 58, 46), (42, 54, 55, 43), (39, 51, 52, 40), (63, 75, 76, 64), (58, 70, 71, 59), (48, 60, 61, 49), (55, 67, 68, 56), (52, 64, 65, 53), (59, 71, 60, 48), (49, 61, 62, 50), (56, 68, 69, 57), (53, 65, 66, 54), (50, 62, 63, 51), (57, 69, 70, 58), (54, 66, 67, 55), (78, 90, 91, 79), (70, 82, 83, 71), (60, 72, 73, 61), (67, 79, 80, 68), (64, 76, 77, 65), (71, 83, 72, 60), (61, 73, 74, 62), (68, 80, 81, 69), (65, 77, 78, 66), (62, 74, 75, 63), (69, 81, 82, 70), (66, 78, 79, 67), (90, 126, 127, 91), (75, 87, 88, 76), (82, 94, 95, 83), (72, 84, 85, 73), (79, 91, 92, 80), (76, 88, 89, 77), (83, 95, 84, 72), (73, 85, 86, 74), (80, 92, 93, 81), (77, 89, 90, 78), (74, 86, 87, 75), (81, 93, 94, 82), (96, 97, 98, 99, 100, 101, 102, 103, 104, 105, 106, 107), (108, 119, 118, 117, 116, 115, 114, 113, 112, 111, 110, 109), (105, 117, 118, 106), (102, 114, 115, 103), (99, 111, 112, 100), (106, 118, 119, 107), (109, 147, 146, 108), (103, 115, 116, 104), (100, 112, 113, 101), (107, 119, 108, 96), (97, 109, 110, 98), (104, 116, 117, 105), (101, 113, 114, 102), (98, 110, 111, 99), (127, 139, 140, 128), (87, 123, 124, 88), (94, 130, 131, 95), (84, 120, 121, 85), (91, 127, 128, 92), (88, 124, 125, 89), (95, 131, 120, 84), (85, 121, 122, 86), (92, 128, 129, 93), (89, 125, 126, 90), (86, 122, 123, 87), (93, 129, 130, 94), (132, 143, 142, 141, 140, 139, 138, 137, 136, 135, 134, 133), (124, 136, 137, 125), (131, 143, 132, 120), (121, 133, 134, 122), (128, 140, 141, 129), (125, 137, 138, 126), (122, 134, 135, 123), (129, 141, 142, 130), (126, 138, 139, 127), (123, 135, 136, 124), (130, 142, 143, 131), (120, 132, 133, 121), (144, 146, 147, 145), (108, 146, 144, 96), (96, 144, 145, 97), (97, 145, 147, 109), (158, 159, 151, 150), (164, 153, 154, 165), (148, 152, 155, 149), (156, 162, 152, 148), (151, 154, 153, 150), (159, 165, 154, 151), (149, 155, 167, 161), (161, 167, 166, 160), (160, 166, 165, 159), (150, 153, 164, 158), (158, 164, 163, 157), (157, 163, 162, 156), (152, 162, 167, 155), (162, 163, 166, 167), (163, 164, 165, 166), (148, 149, 161, 156), (156, 161, 160, 157), (157, 160, 159, 158), (178, 170, 171, 179), (184, 185, 174, 173), (168, 169, 175, 172), (176, 168, 172, 182), (171, 170, 173, 174), (179, 171, 174, 185), (169, 181, 187, 175), (181, 180, 186, 187), (180, 179, 185, 186), (170, 178, 184, 173), (178, 177, 183, 184), (177, 176, 182, 183), (172, 175, 187, 182), (182, 187, 186, 183), (183, 186, 185, 184), (168, 176, 181, 169), (176, 177, 180, 181), (177, 178, 179, 180), (188, 189, 191, 190), (207, 209, 233, 230), (192, 193, 195, 194), (202, 203, 226, 227), (196, 197, 199, 198), (193, 192, 216, 217), (200, 201, 203, 202), (208, 206, 231, 232), (204, 205, 207, 206), (211, 189, 213, 234), (191, 189, 211, 209, 207, 205, 203, 201, 199, 197, 195, 193), (208, 209, 211, 210), (191, 193, 217, 214), (198, 200, 242, 241), (215, 214, 217, 216), (219, 218, 221, 220), (223, 222, 225, 224), (227, 226, 229, 228), (231, 230, 233, 232), (235, 234, 213, 212), (204, 202, 227, 228), (198, 199, 222, 223), (209, 208, 232, 233), (203, 205, 229, 226), (200, 198, 223, 224), (194, 195, 218, 219), (205, 204, 228, 229), (189, 188, 212, 213), (199, 201, 225, 222), (196, 194, 219, 220), (190, 191, 214, 215), (201, 200, 224, 225), (210, 211, 234, 235), (195, 197, 221, 218), (192, 190, 215, 216), (188, 210, 235, 212), (197, 196, 220, 221), (206, 207, 230, 231), (241, 242, 254, 253), (196, 198, 241, 240), (194, 196, 240, 239), (210, 188, 236, 247), (188, 190, 237, 236), (192, 194, 239, 238), (208, 210, 247, 246), (190, 192, 238, 237), (206, 208, 246, 245), (204, 206, 245, 244), (202, 204, 244, 243), (200, 202, 243, 242), (248, 249, 250, 251, 252, 253, 254, 255, 256, 257, 258, 259), (238, 239, 251, 250), (245, 246, 258, 257), (242, 243, 255, 254), (239, 240, 252, 251), (246, 247, 259, 258), (236, 237, 249, 248), (243, 244, 256, 255), (240, 241, 253, 252), (247, 236, 248, 259), (237, 238, 250, 249), (244, 245, 257, 256), (270, 271, 263, 262), (276, 265, 266, 277), (260, 264, 267, 261), (268, 274, 264, 260), (263, 266, 265, 262), (271, 277, 266, 263), (261, 267, 279, 273), (273, 279, 278, 272), (272, 278, 277, 271), (262, 265, 276, 270), (270, 276, 275, 269), (269, 275, 274, 268), (264, 274, 279, 267), (274, 275, 278, 279), (275, 276, 277, 278), (260, 261, 273, 268), (268, 273, 272, 269), (269, 272, 271, 270), (290, 282, 283, 291), (296, 297, 286, 285), (280, 281, 287, 284), (288, 280, 284, 294), (283, 282, 285, 286), (291, 283, 286, 297), (281, 293, 299, 287), (293, 292, 298, 299), (292, 291, 297, 298), (282, 290, 296, 285), (290, 289, 295, 296), (289, 288, 294, 295), (284, 287, 299, 294), (294, 299, 298, 295), (295, 298, 297, 296), (280, 288, 293, 281), (288, 289, 292, 293), (289, 290, 291, 292), (300, 306, 307, 301), (301, 307, 308, 302), (302, 308, 309, 303), (303, 309, 310, 304), (304, 310, 311, 305), (305, 311, 306, 300), (306, 312, 313, 307), (307, 313, 314, 308), (308, 314, 315, 309), (309, 315, 316, 310), (310, 316, 317, 311), (311, 317, 312, 306), (312, 318, 319, 313), (313, 319, 320, 314), (314, 320, 321, 315), (315, 321, 322, 316), (316, 322, 323, 317), (317, 323, 318, 312), (318, 324, 325, 319), (319, 325, 326, 320), (320, 326, 327, 321), (321, 327, 328, 322), (322, 328, 329, 323), (323, 329, 324, 318), (324, 330, 331, 325), (325, 331, 332, 326), (326, 332, 333, 327), (327, 333, 334, 328), (328, 334, 335, 329), (329, 335, 330, 324), (330, 336, 337, 331), (331, 337, 338, 332), (332, 338, 339, 333), (333, 339, 340, 334), (334, 340, 341, 335), (335, 341, 336, 330), (336, 342, 343, 337), (337, 343, 344, 338), (338, 344, 345, 339), (339, 345, 346, 340), (340, 346, 347, 341), (341, 347, 342, 336), (342, 348, 349, 343), (343, 349, 350, 344), (344, 350, 351, 345), (345, 351, 352, 346), (346, 352, 353, 347), (347, 353, 348, 342), (348, 354, 355, 349), (349, 355, 356, 350), (350, 356, 357, 351), (351, 357, 358, 352), (352, 358, 359, 353), (353, 359, 354, 348), (354, 360, 361, 355), (355, 361, 362, 356), (356, 362, 363, 357), (357, 363, 364, 358), (358, 364, 365, 359), (359, 365, 360, 354), (360, 366, 367, 361), (361, 367, 368, 362), (362, 368, 369, 363), (363, 369, 370, 364), (364, 370, 371, 365), (365, 371, 366, 360), (366, 372, 373, 367), (367, 373, 374, 368), (368, 374, 375, 369), (369, 375, 376, 370), (370, 376, 377, 371), (371, 377, 372, 366), (372, 300, 301, 373), (373, 301, 302, 374), (374, 302, 303, 375), (375, 303, 304, 376), (376, 304, 305, 377), (377, 305, 300, 372), (378, 379, 381, 380), (380, 381, 385, 384), (384, 385, 383, 382), (382, 383, 379, 378), (380, 384, 382, 378), (385, 381, 379, 383), (386, 387, 389, 388), (388, 389, 393, 392), (392, 393, 391, 390), (390, 391, 387, 386), (388, 392, 390, 386), (393, 389, 387, 391), (394, 400, 401, 395), (395, 401, 402, 396), (396, 402, 403, 397), (397, 403, 404, 398), (398, 404, 405, 399), (399, 405, 400, 394), (400, 406, 407, 401), (401, 407, 408, 402), (402, 408, 409, 403), (403, 409, 410, 404), (404, 410, 411, 405), (405, 411, 406, 400), (406, 412, 413, 407), (407, 413, 414, 408), (408, 414, 415, 409), (409, 415, 416, 410), (410, 416, 417, 411), (411, 417, 412, 406), (412, 418, 419, 413), (413, 419, 420, 414), (414, 420, 421, 415), (415, 421, 422, 416), (416, 422, 423, 417), (417, 423, 418, 412), (418, 424, 425, 419), (419, 425, 426, 420), (420, 426, 427, 421), (421, 427, 428, 422), (422, 428, 429, 423), (423, 429, 424, 418), (424, 430, 431, 425), (425, 431, 432, 426), (426, 432, 433, 427), (427, 433, 434, 428), (428, 434, 435, 429), (429, 435, 430, 424), (430, 436, 437, 431), (431, 437, 438, 432), (432, 438, 439, 433), (433, 439, 440, 434), (434, 440, 441, 435), (435, 441, 436, 430), (436, 442, 443, 437), (437, 443, 444, 438), (438, 444, 445, 439), (439, 445, 446, 440), (440, 446, 447, 441), (441, 447, 442, 436), (442, 448, 449, 443), (443, 449, 450, 444), (444, 450, 451, 445), (445, 451, 452, 446), (446, 452, 453, 447), (447, 453, 448, 442), (448, 454, 455, 449), (449, 455, 456, 450), (450, 456, 457, 451), (451, 457, 458, 452), (452, 458, 459, 453), (453, 459, 454, 448), (454, 460, 461, 455), (455, 461, 462, 456), (456, 462, 463, 457), (457, 463, 464, 458), (458, 464, 465, 459), (459, 465, 460, 454), (460, 466, 467, 461), (461, 467, 468, 462), (462, 468, 469, 463), (463, 469, 470, 464), (464, 470, 471, 465), (465, 471, 466, 460), (466, 394, 395, 467), (467, 395, 396, 468), (468, 396, 397, 469), (469, 397, 398, 470), (470, 398, 399, 471), (471, 399, 394, 466), (472, 473, 475, 474), (474, 475, 479, 478), (478, 479, 477, 476), (476, 477, 473, 472), (474, 478, 476, 472), (479, 475, 473, 477), (480, 481, 483, 482), (482, 483, 487, 486), (486, 487, 485, 484), (484, 485, 481, 480), (482, 486, 484, 480), (487, 483, 481, 485), (488, 494, 495, 489), (489, 495, 496, 490), (490, 496, 497, 491), (491, 497, 498, 492), (492, 498, 499, 493), (493, 499, 494, 488), (494, 500, 501, 495), (495, 501, 502, 496), (496, 502, 503, 497), (497, 503, 504, 498), (498, 504, 505, 499), (499, 505, 500, 494), (500, 506, 507, 501), (501, 507, 508, 502), (502, 508, 509, 503), (503, 509, 510, 504), (504, 510, 511, 505), (505, 511, 506, 500), (506, 512, 513, 507), (507, 513, 514, 508), (508, 514, 515, 509), (509, 515, 516, 510), (510, 516, 517, 511), (511, 517, 512, 506), (512, 518, 519, 513), (513, 519, 520, 514), (514, 520, 521, 515), (515, 521, 522, 516), (516, 522, 523, 517), (517, 523, 518, 512), (518, 524, 525, 519), (519, 525, 526, 520), (520, 526, 527, 521), (521, 527, 528, 522), (522, 528, 529, 523), (523, 529, 524, 518), (524, 530, 531, 525), (525, 531, 532, 526), (526, 532, 533, 527), (527, 533, 534, 528), (528, 534, 535, 529), (529, 535, 530, 524), (530, 536, 537, 531), (531, 537, 538, 532), (532, 538, 539, 533), (533, 539, 540, 534), (534, 540, 541, 535), (535, 541, 536, 530), (536, 542, 543, 537), (537, 543, 544, 538), (538, 544, 545, 539), (539, 545, 546, 540), (540, 546, 547, 541), (541, 547, 542, 536), (542, 548, 549, 543), (543, 549, 550, 544), (544, 550, 551, 545), (545, 551, 552, 546), (546, 552, 553, 547), (547, 553, 548, 542), (548, 554, 555, 549), (549, 555, 556, 550), (550, 556, 557, 551), (551, 557, 558, 552), (552, 558, 559, 553), (553, 559, 554, 548), (554, 560, 561, 555), (555, 561, 562, 556), (556, 562, 563, 557), (557, 563, 564, 558), (558, 564, 565, 559), (559, 565, 560, 554), (560, 488, 489, 561), (561, 489, 490, 562), (562, 490, 491, 563), (563, 491, 492, 564), (564, 492, 493, 565), (565, 493, 488, 560), (566, 567, 569, 568), (568, 569, 573, 572), (572, 573, 571, 570), (570, 571, 567, 566), (568, 572, 570, 566), (573, 569, 567, 571), (574, 575, 577, 576), (576, 577, 581, 580), (580, 581, 579, 578), (578, 579, 575, 574), (576, 580, 578, 574), (581, 577, 575, 579), (582, 588, 589, 583), (583, 589, 590, 584), (584, 590, 591, 585), (585, 591, 592, 586), (586, 592, 593, 587), (587, 593, 588, 582), (588, 594, 595, 589), (589, 595, 596, 590), (590, 596, 597, 591), (591, 597, 598, 592), (592, 598, 599, 593), (593, 599, 594, 588), (594, 600, 601, 595), (595, 601, 602, 596), (596, 602, 603, 597), (597, 603, 604, 598), (598, 604, 605, 599), (599, 605, 600, 594), (600, 606, 607, 601), (601, 607, 608, 602), (602, 608, 609, 603), (603, 609, 610, 604), (604, 610, 611, 605), (605, 611, 606, 600), (606, 612, 613, 607), (607, 613, 614, 608), (608, 614, 615, 609), (609, 615, 616, 610), (610, 616, 617, 611), (611, 617, 612, 606), (612, 618, 619, 613), (613, 619, 620, 614), (614, 620, 621, 615), (615, 621, 622, 616), (616, 622, 623, 617), (617, 623, 618, 612), (618, 624, 625, 619), (619, 625, 626, 620), (620, 626, 627, 621), (621, 627, 628, 622), (622, 628, 629, 623), (623, 629, 624, 618), (624, 630, 631, 625), (625, 631, 632, 626), (626, 632, 633, 627), (627, 633, 634, 628), (628, 634, 635, 629), (629, 635, 630, 624), (630, 636, 637, 631), (631, 637, 638, 632), (632, 638, 639, 633), (633, 639, 640, 634), (634, 640, 641, 635), (635, 641, 636, 630), (636, 642, 643, 637), (637, 643, 644, 638), (638, 644, 645, 639), (639, 645, 646, 640), (640, 646, 647, 641), (641, 647, 642, 636), (642, 648, 649, 643), (643, 649, 650, 644), (644, 650, 651, 645), (645, 651, 652, 646), (646, 652, 653, 647), (647, 653, 648, 642), (648, 654, 655, 649), (649, 655, 656, 650), (650, 656, 657, 651), (651, 657, 658, 652), (652, 658, 659, 653), (653, 659, 654, 648), (654, 582, 583, 655), (655, 583, 584, 656), (656, 584, 585, 657), (657, 585, 586, 658), (658, 586, 587, 659), (659, 587, 582, 654), (660, 661, 663, 662), (662, 663, 667, 666), (666, 667, 665, 664), (664, 665, 661, 660), (662, 666, 664, 660), (667, 663, 661, 665), (668, 669, 671, 670), (670, 671, 675, 674), (674, 675, 673, 672), (672, 673, 669, 668), (670, 674, 672, 668), (675, 671, 669, 673)])
me_cylinder_247.polygons.foreach_set('material_index', [1, 1, 1, 1, 1, 1, 1, 1, 1, 1, 0, 1, 1, 1, 0, 1, 1, 1, 1, 1, 1, 1, 1, 1, 1, 1, 0, 0, 0, 0, 0, 0, 0, 0, 0, 0, 0, 0, 0, 0, 0, 0, 0, 0, 0, 0, 0, 0, 0, 0, 0, 0, 0, 0, 0, 0, 0, 0, 0, 0, 0, 0, 1, 0, 0, 0, 0, 0, 0, 0, 0, 0, 0, 0, 1, 1, 1, 1, 1, 1, 1, 1, 1, 1, 1, 1, 0, 0, 0, 0, 0, 0, 0, 0, 0, 0, 0, 0, 0, 0, 1, 1, 1, 1, 1, 1, 1, 1, 1, 1, 1, 1, 0, 1, 1, 1, 1, 1, 1, 1, 1, 1, 1, 1, 0, 0, 0, 0, 1, 1, 1, 1, 1, 1, 1, 1, 1, 1, 1, 1, 1, 1, 1, 1, 1, 1, 1, 1, 1, 1, 1, 1, 1, 1, 1, 1, 1, 1, 1, 1, 1, 1, 1, 1, 0, 0, 0, 0, 0, 0, 0, 0, 0, 0, 0, 0, 0, 0, 0, 0, 0, 0, 0, 0, 0, 0, 0, 0, 0, 0, 0, 0, 0, 0, 0, 0, 0, 0, 0, 0, 0, 0, 0, 0, 0, 0, 0, 0, 0, 0, 0, 0, 0, 0, 0, 0, 0, 0, 0, 0, 0, 0, 0, 0, 0, 0, 1, 1, 1, 1, 1, 1, 1, 1, 1, 1, 1, 1, 1, 1, 1, 1, 1, 1, 1, 1, 1, 1, 1, 1, 1, 1, 1, 1, 1, 1, 1, 1, 1, 1, 1, 1, 0, 0, 0, 0, 0, 0, 0, 0, 0, 0, 0, 0, 0, 0, 0, 0, 0, 0, 0, 0, 0, 0, 0, 0, 0, 0, 0, 0, 0, 0, 0, 0, 0, 0, 0, 0, 0, 0, 0, 0, 0, 0, 0, 0, 0, 0, 0, 0, 0, 0, 0, 0, 0, 0, 0, 0, 0, 0, 0, 0, 0, 0, 0, 0, 0, 0, 0, 0, 0, 0, 0, 0, 0, 0, 0, 0, 0, 0, 0, 0, 0, 0, 0, 0, 0, 0, 0, 0, 0, 0, 0, 0, 0, 0, 0, 0, 0, 0, 0, 0, 0, 0, 0, 0, 0, 0, 0, 0, 0, 0, 0, 0, 0, 0, 0, 0, 0, 0, 0, 0, 0, 0, 0, 0, 0, 0, 0, 0, 0, 0, 0, 0, 0, 0, 0, 0, 0, 0, 0, 0, 0, 0, 0, 0, 0, 0, 0, 0, 0, 0, 0, 0, 0, 0, 0, 0, 0, 0, 0, 0, 0, 0, 0, 0, 0, 0, 0, 0, 0, 0, 0, 0, 0, 0, 0, 0, 0, 0, 0, 0, 0, 0, 0, 0, 0, 0, 0, 0, 0, 0, 0, 0, 0, 0, 0, 0, 0, 0, 0, 0, 0, 0, 0, 0, 0, 0, 0, 0, 0, 0, 0, 0, 0, 0, 0, 0, 0, 0, 0, 0, 0, 0, 0, 0, 0, 0, 0, 0, 0, 0, 0, 0, 0, 0, 0, 0, 0, 0, 0, 0, 0, 0, 0, 0, 0, 0, 0, 0, 0, 0, 0, 0, 0, 0, 0, 0, 0, 0, 0, 0, 0, 0, 0, 0, 0, 0, 0, 0, 0, 0, 0, 0, 0, 0, 0, 0, 0, 0, 0, 0, 0, 0, 0, 0, 0, 0, 0, 0, 0, 0, 0, 0, 0, 0, 0, 0, 0, 0, 0, 0, 0, 0, 0, 0, 0, 0, 0, 0, 0, 0, 0, 0, 0, 0, 0, 0, 0, 0, 0, 0, 0, 0, 0, 0, 0, 0, 0, 0, 0, 0, 0, 0, 0, 0, 0, 0, 0, 0, 0, 0, 0, 0, 0, 0, 0, 0, 0, 0, 0, 0, 0, 0, 0, 0, 0, 0, 0, 0, 0, 0])
me_cylinder_247.materials.append(mat_dark)
me_cylinder_247.materials.append(mat_light)
me_cylinder_247.use_remesh_preserve_volume = False
me_cylinder_247.use_remesh_preserve_attributes = False
me_cylinder_247.use_mirror_vertex_groups = False
me_cylinder_247.update()
me_cylinder_246 = bpy.data.meshes.new('Cylinder.246')
me_cylinder_246.from_pydata([(9.533e-07, 0.2938, 0.6555), (9.533e-07, 0.2938, 0.7339), (0.1469, 0.2544, 0.6555), (0.1469, 0.2544, 0.7339), (0.2544, 0.1469, 0.6555), (0.2544, 0.1469, 0.7339), (0.2938, 4.635e-08, 0.6555), (0.2938, 4.635e-08, 0.7339), (0.2544, -0.1469, 0.6555), (0.2544, -0.1469, 0.7339), (0.1469, -0.2544, 0.6555), (0.1469, -0.2544, 0.7339), (9.977e-07, -0.2938, 0.6555), (9.977e-07, -0.2938, 0.7339), (-0.1469, -0.2544, 0.6555), (-0.1469, -0.2544, 0.7339), (-0.2544, -0.1469, 0.6555), (-0.2544, -0.1469, 0.7339), (-0.2938, -7.74e-08, 0.6555), (-0.2938, -7.74e-08, 0.7339), (-0.2544, 0.1469, 0.6555), (-0.2544, 0.1469, 0.7339), (-0.1469, 0.2544, 0.6555), (-0.1469, 0.2544, 0.7339), (-0.0259, 0.3857, 0.6658), (-0.0259, 0.3857, 0.7235), (0.2153, 0.3211, 0.7235), (0.2153, 0.3211, 0.6658), (0.3211, 0.2153, 0.6658), (0.3211, 0.2153, 0.7235), (0.3857, -0.0259, 0.7235), (0.3857, -0.0259, 0.6658), (0.347, -0.1704, 0.6658), (0.347, -0.1704, 0.7235), (0.1704, -0.347, 0.7235), (0.1704, -0.347, 0.6658), (0.0259, -0.3857, 0.6658), (0.0259, -0.3857, 0.7235), (-0.2153, -0.3211, 0.7235), (-0.2153, -0.3211, 0.6658), (-0.3211, -0.2153, 0.6658), (-0.3211, -0.2153, 0.7235), (-0.3857, 0.0259, 0.7235), (-0.3857, 0.0259, 0.6658), (-0.347, 0.1704, 0.6658), (-0.347, 0.1704, 0.7235), (-0.1704, 0.347, 0.7235), (-0.1704, 0.347, 0.6658), (-0.01695, 0.2608, 0.8726), (0.1451, 0.2174, 0.8726), (0.2174, 0.1451, 0.8726), (0.2608, -0.01695, 0.8726), (0.2344, -0.1157, 0.8726), (0.1157, -0.2344, 0.8726), (0.01695, -0.2608, 0.8726), (-0.1451, -0.2174, 0.8726), (-0.2174, -0.1451, 0.8726), (-0.2608, 0.01695, 0.8726), (-0.2344, 0.1157, 0.8726), (-0.1157, 0.2344, 0.8726), (0.03364, 0.03364, 0.8726), (-0.04029, 0.3211, 0.8726), (0.1954, 0.2579, 0.8726), (-0.01231, 0.04596, 0.8726), (0.0796, 0.02133, 0.8726), (0.2579, 0.1954, 0.8726), (0.3211, -0.04029, 0.8726), (-0.05827, 0.05827, 0.8726), (0.05827, -0.05827, 0.8726), (0.2982, -0.1256, 0.8726), (0.1256, -0.2982, 0.8726), (-0.03364, -0.03364, 0.8726), (0.01232, -0.04596, 0.8726), (0.04029, -0.3211, 0.8726), (-0.1954, -0.2579, 0.8726), (-0.0796, -0.02133, 0.8726), (0.04596, -0.01231, 0.8726), (-0.2579, -0.1954, 0.8726), (-0.3211, 0.04029, 0.8726), (-0.02133, -0.0796, 0.8726), (0.02133, 0.0796, 0.8726), (-0.2982, 0.1256, 0.8726), (-0.1256, 0.2982, 0.8726), (-0.04596, 0.01231, 0.8726), (0.1226, 0.179, 0.8726), (-0.0167, 0.2163, 0.8726), (0.179, 0.1226, 0.8726), (0.2163, -0.0167, 0.8726), (0.1957, -0.09369, 0.8726), (0.0937, -0.1957, 0.8726), (0.0167, -0.2163, 0.8726), (-0.1226, -0.179, 0.8726), (-0.179, -0.1226, 0.8726), (-0.2163, 0.0167, 0.8726), (-0.1957, 0.09369, 0.8726), (-0.09369, 0.1957, 0.8726), (0.1451, 0.2174, 0.8404), (-0.01695, 0.2608, 0.8404), (0.2174, 0.1451, 0.8404), (0.2608, -0.01695, 0.8404), (0.2344, -0.1157, 0.8404), (0.1157, -0.2344, 0.8404), (0.01695, -0.2608, 0.8404), (-0.1451, -0.2174, 0.8404), (-0.2174, -0.1451, 0.8404), (-0.2608, 0.01695, 0.8404), (-0.2344, 0.1157, 0.8404), (-0.1157, 0.2344, 0.8404), (-0.01231, 0.04596, 0.8404), (0.03364, 0.03364, 0.8404), (0.0796, 0.02133, 0.8404), (0.2163, -0.0167, 0.8404), (-0.1957, 0.09369, 0.8404), (-0.05827, 0.05827, 0.8404), (0.2579, 0.1954, 0.8404), (0.1954, 0.2579, 0.8404), (0.02133, 0.0796, 0.8404), (0.2982, -0.1256, 0.8404), (0.3211, -0.04029, 0.8404), (0.04596, -0.01231, 0.8404), (-0.09369, 0.1957, 0.8404), (0.04029, -0.3211, 0.8404), (0.1256, -0.2982, 0.8404), (-0.03364, -0.03364, 0.8404), (-0.0796, -0.02133, 0.8404), (0.1957, -0.09369, 0.8404), (0.05827, -0.05827, 0.8404), (0.01232, -0.04596, 0.8404), (-0.2579, -0.1954, 0.8404), (-0.1954, -0.2579, 0.8404), (-0.2163, 0.0167, 0.8404), (-0.2982, 0.1256, 0.8404), (-0.3211, 0.04029, 0.8404), (-0.04596, 0.01231, 0.8404), (-0.02133, -0.0796, 0.8404), (-0.04029, 0.3211, 0.8404), (-0.1256, 0.2982, 0.8404), (-0.1226, -0.179, 0.8404), (0.179, 0.1226, 0.8404), (-0.179, -0.1226, 0.8404), (0.1226, 0.179, 0.8404), (-0.0167, 0.2163, 0.8404), (0.0937, -0.1957, 0.8404), (0.0167, -0.2163, 0.8404), (9.537e-07, 0.155, 0.6291), (9.537e-07, 0.155, 0.7495), (0.1342, 0.07749, 0.6291), (0.1342, 0.07749, 0.7495), (0.1342, -0.07749, 0.6291), (0.1342, -0.07749, 0.7495), (9.401e-07, -0.155, 0.6291), (9.401e-07, -0.155, 0.7495), (-0.1342, -0.07749, 0.6291), (-0.1342, -0.07749, 0.7495), (-0.1342, 0.07749, 0.6291), (-0.1342, 0.07749, 0.7495), (0.08716, 0.05032, 0.7495), (9.537e-07, 0.1006, 0.7495), (0.08716, -0.05032, 0.7495), (9.449e-07, -0.1006, 0.7495), (-0.08716, -0.05032, 0.7495), (-0.08716, 0.05032, 0.7495), (0.08716, 0.05032, 0.9308), (9.537e-07, 0.1006, 0.9308), (0.08716, -0.05032, 0.9308), (9.449e-07, -0.1006, 0.9308), (-0.08716, -0.05032, 0.9308), (-0.08716, 0.05032, 0.9308), (0.04682, 0.02703, 0.9308), (9.537e-07, 0.05406, 0.9308), (0.04682, -0.02703, 0.9308), (9.489e-07, -0.05406, 0.9308), (-0.04682, -0.02703, 0.9308), (-0.04682, 0.02703, 0.9308), (0.04682, 0.02703, 1.446), (1.011e-06, 0.05406, 1.446), (0.04682, -0.02703, 1.446), (1.006e-06, -0.05406, 1.446), (-0.04682, -0.02703, 1.446), (-0.04682, 0.02703, 1.446)], [], [(0, 1, 3, 2), (19, 21, 45, 42), (4, 5, 7, 6), (14, 15, 38, 39), (8, 9, 11, 10), (5, 4, 28, 29), (12, 13, 15, 14), (20, 18, 43, 44), (16, 17, 19, 18), (23, 1, 25, 46), (3, 1, 23, 21, 19, 17, 15, 13, 11, 9, 7, 5), (20, 21, 23, 22), (3, 5, 29, 26), (0, 2, 4, 6, 8, 10, 12, 14, 16, 18, 20, 22), (27, 26, 29, 28), (31, 30, 33, 32), (35, 34, 37, 36), (39, 38, 41, 40), (43, 42, 45, 44), (47, 46, 25, 24), (16, 14, 39, 40), (10, 11, 34, 35), (21, 20, 44, 45), (15, 17, 41, 38), (12, 10, 35, 36), (6, 7, 30, 31), (17, 16, 40, 41), (1, 0, 24, 25), (11, 13, 37, 34), (8, 6, 31, 32), (2, 3, 26, 27), (13, 12, 36, 37), (22, 23, 46, 47), (7, 9, 33, 30), (4, 2, 27, 28), (0, 22, 47, 24), (9, 8, 32, 33), (18, 19, 42, 43), (57, 58, 81, 78), (59, 48, 61, 82), (52, 51, 87, 88), (49, 50, 65, 62), (63, 60, 80), (87, 64, 76, 68, 88), (67, 63, 80, 85, 95), (64, 60, 76), (75, 71, 83), (55, 56, 77, 74), (71, 72, 76, 60, 63, 83), (72, 68, 76), (93, 75, 83, 67, 94), (91, 79, 71, 75, 92), (53, 54, 73, 70), (79, 72, 71), (83, 63, 67), (51, 52, 69, 66), (89, 68, 72, 79, 90), (84, 80, 60, 64, 86), (48, 59, 95, 85), (49, 48, 85, 84), (51, 50, 86, 87), (59, 58, 94, 95), (50, 49, 84, 86), (58, 57, 93, 94), (57, 56, 92, 93), (56, 55, 91, 92), (55, 54, 90, 91), (54, 53, 89, 90), (53, 52, 88, 89), (105, 132, 131, 106), (107, 136, 135, 97), (100, 125, 111, 99), (96, 115, 114, 98), (108, 116, 109), (111, 125, 126, 119, 110), (113, 120, 141, 116, 108), (110, 119, 109), (124, 133, 123), (103, 129, 128, 104), (123, 133, 108, 109, 119, 127), (127, 119, 126), (130, 112, 113, 133, 124), (137, 139, 124, 123, 134), (101, 122, 121, 102), (134, 123, 127), (133, 113, 108), (99, 118, 117, 100), (142, 143, 134, 127, 126), (140, 138, 110, 109, 116), (97, 141, 120, 107), (96, 140, 141, 97), (99, 111, 138, 98), (107, 120, 112, 106), (98, 138, 140, 96), (106, 112, 130, 105), (105, 130, 139, 104), (104, 139, 137, 103), (103, 137, 143, 102), (102, 143, 142, 101), (101, 142, 125, 100), (78, 132, 105, 57), (55, 103, 102, 54), (85, 141, 140, 84), (70, 122, 101, 53), (57, 105, 104, 56), (61, 135, 136, 82), (86, 138, 111, 87), (95, 120, 113, 67), (75, 124, 139, 92), (50, 98, 114, 65), (73, 121, 122, 70), (56, 104, 128, 77), (59, 107, 106, 58), (62, 115, 96, 49), (88, 125, 142, 89), (48, 97, 135, 61), (68, 126, 125, 88), (66, 118, 99, 51), (82, 136, 107, 59), (90, 143, 137, 91), (84, 140, 116, 80), (87, 111, 110, 64), (91, 137, 134, 79), (49, 96, 97, 48), (77, 128, 129, 74), (80, 116, 141, 85), (67, 113, 112, 94), (92, 139, 130, 93), (54, 102, 121, 73), (65, 114, 115, 62), (64, 110, 138, 86), (51, 99, 98, 50), (93, 130, 124, 75), (74, 129, 103, 55), (94, 112, 120, 95), (89, 142, 126, 68), (53, 101, 100, 52), (81, 131, 132, 78), (79, 134, 143, 90), (58, 106, 131, 81), (52, 100, 117, 69), (69, 117, 118, 66), (144, 145, 147, 146), (146, 147, 149, 148), (148, 149, 151, 150), (150, 151, 153, 152), (147, 145, 157, 156), (152, 153, 155, 154), (154, 155, 145, 144), (157, 161, 167, 163), (151, 149, 158, 159), (145, 155, 161, 157), (153, 151, 159, 160), (149, 147, 156, 158), (155, 153, 160, 161), (167, 166, 172, 173), (160, 159, 165, 166), (158, 156, 162, 164), (161, 160, 166, 167), (159, 158, 164, 165), (156, 157, 163, 162), (172, 171, 177, 178), (165, 164, 170, 171), (162, 163, 169, 168), (163, 167, 173, 169), (166, 165, 171, 172), (164, 162, 168, 170), (174, 175, 179, 178, 177, 176), (170, 168, 174, 176), (173, 172, 178, 179), (171, 170, 176, 177), (168, 169, 175, 174), (169, 173, 179, 175)])
me_cylinder_246.polygons.foreach_set('material_index', [1, 1, 1, 1, 1, 1, 1, 1, 1, 1, 1, 1, 1, 1, 1, 1, 1, 1, 1, 1, 1, 1, 1, 1, 1, 1, 1, 1, 1, 1, 1, 1, 1, 1, 1, 1, 1, 1, 0, 0, 0, 0, 0, 0, 0, 0, 0, 0, 0, 0, 0, 0, 0, 0, 0, 0, 0, 0, 0, 0, 0, 0, 0, 0, 0, 0, 0, 0, 0, 0, 0, 0, 0, 0, 0, 0, 0, 0, 0, 0, 0, 0, 0, 0, 0, 0, 0, 0, 0, 0, 0, 0, 0, 0, 0, 0, 0, 0, 0, 0, 0, 0, 0, 0, 0, 0, 0, 0, 0, 0, 0, 0, 0, 0, 0, 0, 0, 0, 0, 0, 0, 0, 0, 0, 0, 0, 0, 0, 0, 0, 0, 0, 0, 0, 0, 0, 0, 0, 0, 0, 0, 0, 0, 0, 0, 0, 0, 0, 0, 0, 0, 0, 0, 0, 0, 0, 0, 0, 0, 0, 0, 1, 0, 0, 0, 0, 0, 1, 1, 1, 1, 1, 1])
me_cylinder_246.materials.append(mat_dark)
me_cylinder_246.materials.append(mat_light)
me_cylinder_246.use_remesh_preserve_volume = False
me_cylinder_246.use_remesh_preserve_attributes = False
me_cylinder_246.use_mirror_vertex_groups = False
me_cylinder_246.update()

# ---- objects
ob_laser_2_base = bpy.data.objects.new('Laser_2_Base', me_cylinder_002)
ob_laser_2_gun = bpy.data.objects.new('Laser_2_Gun', me_cylinder_247)
ob_laser_2_mid = bpy.data.objects.new('Laser_2_Mid', me_cylinder_246)

# ---- transforms, parenting, visibility, modifiers, constraints
ob_laser_2_base.location = (0.0, 0.0, 0.0)
ob_laser_2_base.lineart.crease_threshold = 0.0
ob_laser_2_gun.location = (0.0, 0.0, 1.439)
ob_laser_2_gun.lineart.crease_threshold = 0.0
ob_laser_2_mid.location = (0.0, 0.0, 0.0)
ob_laser_2_mid.lineart.crease_threshold = 0.0

# ---- collection membership
col_collection_1.objects.link(ob_laser_2_base)
col_collection_1.objects.link(ob_laser_2_gun)
col_collection_1.objects.link(ob_laser_2_mid)

# ---- scene / render settings (as saved in the file)
scene.frame_start = 1; scene.frame_end = 250; scene.frame_set(0)
scene.render.engine = 'CYCLES'
scene.render.resolution_x = 1000
scene.render.resolution_y = 1000
scene.render.dither_intensity = 0.0
scene.cycles.samples = 200
scene.cycles.sampling_pattern = 'TABULATED_SOBOL'
scene.cycles.light_sampling_threshold = 0.0
scene.cycles.use_adaptive_sampling = False
scene.cycles.use_light_tree = False
scene.cycles.caustics_reflective = False
scene.cycles.caustics_refractive = False
scene.cycles.blur_glossy = 0.0
scene.cycles.max_bounces = 2
scene.cycles.pixel_filter_type = 'GAUSSIAN'
scene.cycles.sample_clamp_indirect = 0.0
scene.view_settings.view_transform = 'Standard'
bpy.context.view_layer.update()

# ---- added for rendering (the .blend has no active camera): camera
cam_auto = bpy.data.cameras.new('AutoCamera')
cam_auto.lens = 50.0
cam_auto.sensor_width = 36.0
cam_auto.clip_end = 1000.0
ob_auto_camera = bpy.data.objects.new('AutoCamera', cam_auto)
scene.collection.objects.link(ob_auto_camera)
ob_auto_camera.location = (3.6621, -5.11974, 4.08791)
ob_auto_camera.rotation_euler = (1.09748, -7.21219e-08, 0.694738)
scene.camera = ob_auto_camera
bpy.context.view_layer.update()
